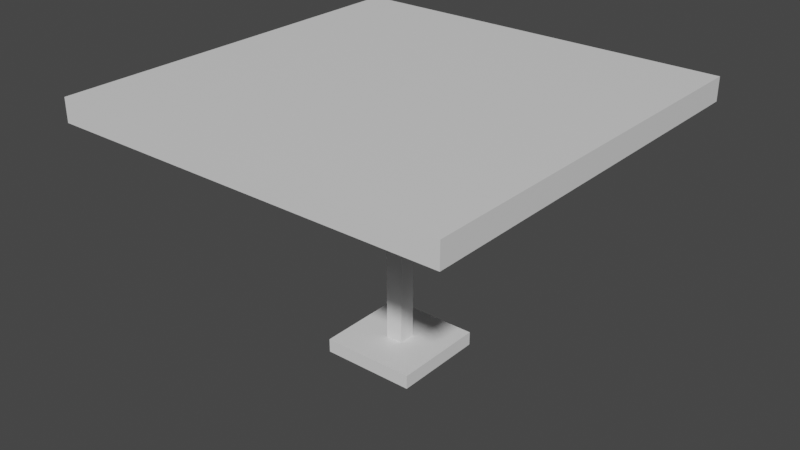 # Source: table.blend  (saved by Blender 2.93.20; exported with 4.5.12 LTS)
import bpy
from mathutils import Matrix  # noqa: F401  (used for matrix-valued properties, if any)

bpy.ops.wm.read_factory_settings(use_empty=True)
scene = bpy.context.scene
scene.name = 'Scene'

# ---- collections
col_collection = bpy.data.collections.new('Collection'); scene.collection.children.link(col_collection)

# ---- materials (node trees are filled in below, after node groups)
mat_top = bpy.data.materials.new('Top')
mat_top.use_transparent_shadow = False
mat_base = bpy.data.materials.new('Base')
mat_base.use_transparent_shadow = False

# ---- material node trees
mat_top.use_nodes = True; mat_top.node_tree.nodes.clear()
_N = mat_top.node_tree.nodes; _L = mat_top.node_tree.links
n0 = _N.new('ShaderNodeBsdfPrincipled'); n0.name = 'Principled BSDF'; n0.location = (10, 300)
n0.distribution = 'GGX'
n0.subsurface_method = 'BURLEY'
n0.inputs[3].default_value = 1.45
n0.inputs[27].default_value = (0.0, 0.0, 0.0, 1.0)
n0.inputs[28].default_value = 1.0
n1 = _N.new('ShaderNodeOutputMaterial'); n1.name = 'Material Output'; n1.location = (300, 300)
_L.new(n0.outputs[0], n1.inputs[0])
n1.is_active_output = True
mat_base.use_nodes = True; mat_base.node_tree.nodes.clear()
_N = mat_base.node_tree.nodes; _L = mat_base.node_tree.links
n0 = _N.new('ShaderNodeBsdfPrincipled'); n0.name = 'Principled BSDF'; n0.location = (10, 300)
n0.distribution = 'GGX'
n0.subsurface_method = 'BURLEY'
n0.inputs[3].default_value = 1.45
n0.inputs[27].default_value = (0.0, 0.0, 0.0, 1.0)
n0.inputs[28].default_value = 1.0
n1 = _N.new('ShaderNodeOutputMaterial'); n1.name = 'Material Output'; n1.location = (300, 300)
_L.new(n0.outputs[0], n1.inputs[0])
n1.is_active_output = True

# ---- world
world_world = bpy.data.worlds.new('World'); scene.world = world_world
world_world.use_nodes = True; world_world.node_tree.nodes.clear()
_N = world_world.node_tree.nodes; _L = world_world.node_tree.links
n0 = _N.new('ShaderNodeOutputWorld'); n0.name = 'World Output'; n0.location = (300, 300)
n1 = _N.new('ShaderNodeBackground'); n1.name = 'Background'; n1.location = (10, 300)
n1.inputs[0].default_value = (0.05088, 0.05088, 0.05088, 1.0)
_L.new(n1.outputs[0], n0.inputs[0])
n0.is_active_output = True
world_world.color = (0.05088, 0.05088, 0.05088)
world_world.use_sun_shadow = False
world_world.sun_shadow_jitter_overblur = 0.0

# ---- meshes
me_cube_001 = bpy.data.meshes.new('Cube.001')
me_cube_001.from_pydata([(-0.05637, -0.05637, 0.08978), (-0.05637, -0.05637, 1.571), (-0.05637, 0.05637, 0.08978), (-0.05637, 0.05637, 1.571), (0.05637, -0.05637, 0.08978), (0.05637, -0.05637, 1.571), (0.05637, 0.05637, 0.08978), (0.05637, 0.05637, 1.571), (-1.286, -1.286, 1.571), (-1.286, 1.286, 1.571), (1.286, 1.286, 1.571), (1.286, -1.286, 1.571), (-1.286, -1.286, 1.722), (-1.286, 1.286, 1.722), (1.286, 1.286, 1.722), (1.286, -1.286, 1.722), (-0.3085, 0.3085, 0.08978), (-0.3085, -0.3085, 0.08978), (0.3085, 0.3085, 0.08978), (0.3085, -0.3085, 0.08978), (-0.3085, 0.3085, 0.0), (-0.3085, -0.3085, 0.0), (0.3085, 0.3085, 0.0), (0.3085, -0.3085, 0.0)], [], [(0, 1, 3, 2), (2, 3, 7, 6), (6, 7, 5, 4), (4, 5, 1, 0), (4, 0, 17, 19), (3, 1, 8, 9), (10, 9, 13, 14), (1, 5, 11, 8), (7, 3, 9, 10), (5, 7, 10, 11), (14, 13, 12, 15), (11, 10, 14, 15), (9, 8, 12, 13), (8, 11, 15, 12), (18, 19, 23, 22), (2, 6, 18, 16), (0, 2, 16, 17), (6, 4, 19, 18), (20, 22, 23, 21), (17, 16, 20, 21), (19, 17, 21, 23), (16, 18, 22, 20)])
me_cube_001.polygons.foreach_set('material_index', [1, 1, 1, 1, 1, 0, 0, 0, 0, 0, 0, 0, 0, 0, 1, 1, 1, 1, 1, 1, 1, 1])
_uv = me_cube_001.uv_layers.new(name='UVMap')
_uv.uv.foreach_set('vector', [0.8038, 0.5107, 0.8038, 0.7862, 0.7828, 0.7862, 0.7828, 0.5107, 0.7718, 0.01065, 0.7718, 0.2862, 0.7508, 0.2862, 0.7508, 0.01065, 0.7295, 0.01065, 0.7295, 0.2862, 0.7085, 0.2862, 0.7085, 0.01065, 0.814, 0.01065, 0.814, 0.2862, 0.7931, 0.2862, 0.7931, 0.01065, 0.6937, 0.5785, 0.7146, 0.5785, 0.7615, 0.6254, 0.6468, 0.6254, 0.2395, 0.7395, 0.2395, 0.7605, 0.01065, 0.9893, 0.01065, 0.5107, 0.5883, 0.01065, 0.5883, 0.4893, 0.5601, 0.4893, 0.5601, 0.01065, 0.2395, 0.7605, 0.2605, 0.7605, 0.4893, 0.9893, 0.01065, 0.9893, 0.2605, 0.7395, 0.2395, 0.7395, 0.01065, 0.5107, 0.4893, 0.5107, 0.2605, 0.7605, 0.2605, 0.7395, 0.4893, 0.5107, 0.4893, 0.9893, 0.01065, 0.01065, 0.4893, 0.01065, 0.4893, 0.4893, 0.01065, 0.4893, 0.6872, 0.01065, 0.6872, 0.4893, 0.659, 0.4893, 0.659, 0.01065, 0.5388, 0.01065, 0.5388, 0.4893, 0.5107, 0.4893, 0.5107, 0.01065, 0.6377, 0.01065, 0.6377, 0.4893, 0.6096, 0.4893, 0.6096, 0.01065, 0.5867, 0.7615, 0.5867, 0.6468, 0.6034, 0.6468, 0.6034, 0.7615, 0.7146, 0.5576, 0.6937, 0.5576, 0.6468, 0.5107, 0.7615, 0.5107, 0.7146, 0.5785, 0.7146, 0.5576, 0.7615, 0.5107, 0.7615, 0.6254, 0.6937, 0.5576, 0.6937, 0.5785, 0.6468, 0.6254, 0.6468, 0.5107, 0.5107, 0.5107, 0.6254, 0.5107, 0.6254, 0.6254, 0.5107, 0.6254, 0.7085, 0.4223, 0.7085, 0.3075, 0.7252, 0.3075, 0.7252, 0.4223, 0.5107, 0.7615, 0.5107, 0.6468, 0.5274, 0.6468, 0.5274, 0.7615, 0.5487, 0.7615, 0.5487, 0.6468, 0.5654, 0.6468, 0.5654, 0.7615])
me_cube_001.materials.append(mat_top)
me_cube_001.materials.append(mat_base)
me_cube_001.use_remesh_fix_poles = True
me_cube_001.use_remesh_preserve_attributes = False
me_cube_001.update()

# ---- objects
ob_cube_001 = bpy.data.objects.new('Cube.001', me_cube_001)

# ---- transforms, parenting, visibility, modifiers, constraints
ob_cube_001.location = (0.0, 0.0, 0.0)

# ---- collection membership
col_collection.objects.link(ob_cube_001)

# ---- scene / render settings (as saved in the file)
scene.frame_start = 1; scene.frame_end = 250; scene.frame_set(1)
scene.render.engine = 'BLENDER_EEVEE_NEXT'
scene.cycles.use_denoising = False
scene.cycles.samples = 128
scene.cycles.sampling_pattern = 'TABULATED_SOBOL'
scene.cycles.use_adaptive_sampling = False
scene.cycles.use_light_tree = False
scene.view_settings.view_transform = 'Filmic'
bpy.context.view_layer.update()

# ---- added for rendering (the .blend has no active camera and no usable light): camera, sun
cam_auto = bpy.data.cameras.new('AutoCamera')
cam_auto.lens = 50.0
cam_auto.sensor_width = 36.0
cam_auto.clip_end = 1000.0
ob_auto_camera = bpy.data.objects.new('AutoCamera', cam_auto)
scene.collection.objects.link(ob_auto_camera)
ob_auto_camera.location = (3.72415, -4.46897, 3.8403)
ob_auto_camera.rotation_euler = (1.09748, -7.21219e-08, 0.694738)
scene.camera = ob_auto_camera
light_auto_sun = bpy.data.lights.new('AutoSun', 'SUN')
light_auto_sun.energy = 3.0
light_auto_sun.angle = 0.0523599
ob_auto_sun = bpy.data.objects.new('AutoSun', light_auto_sun)
scene.collection.objects.link(ob_auto_sun)
ob_auto_sun.rotation_euler = (0.872665, 0.174533, 0.523599)
bpy.context.view_layer.update()
